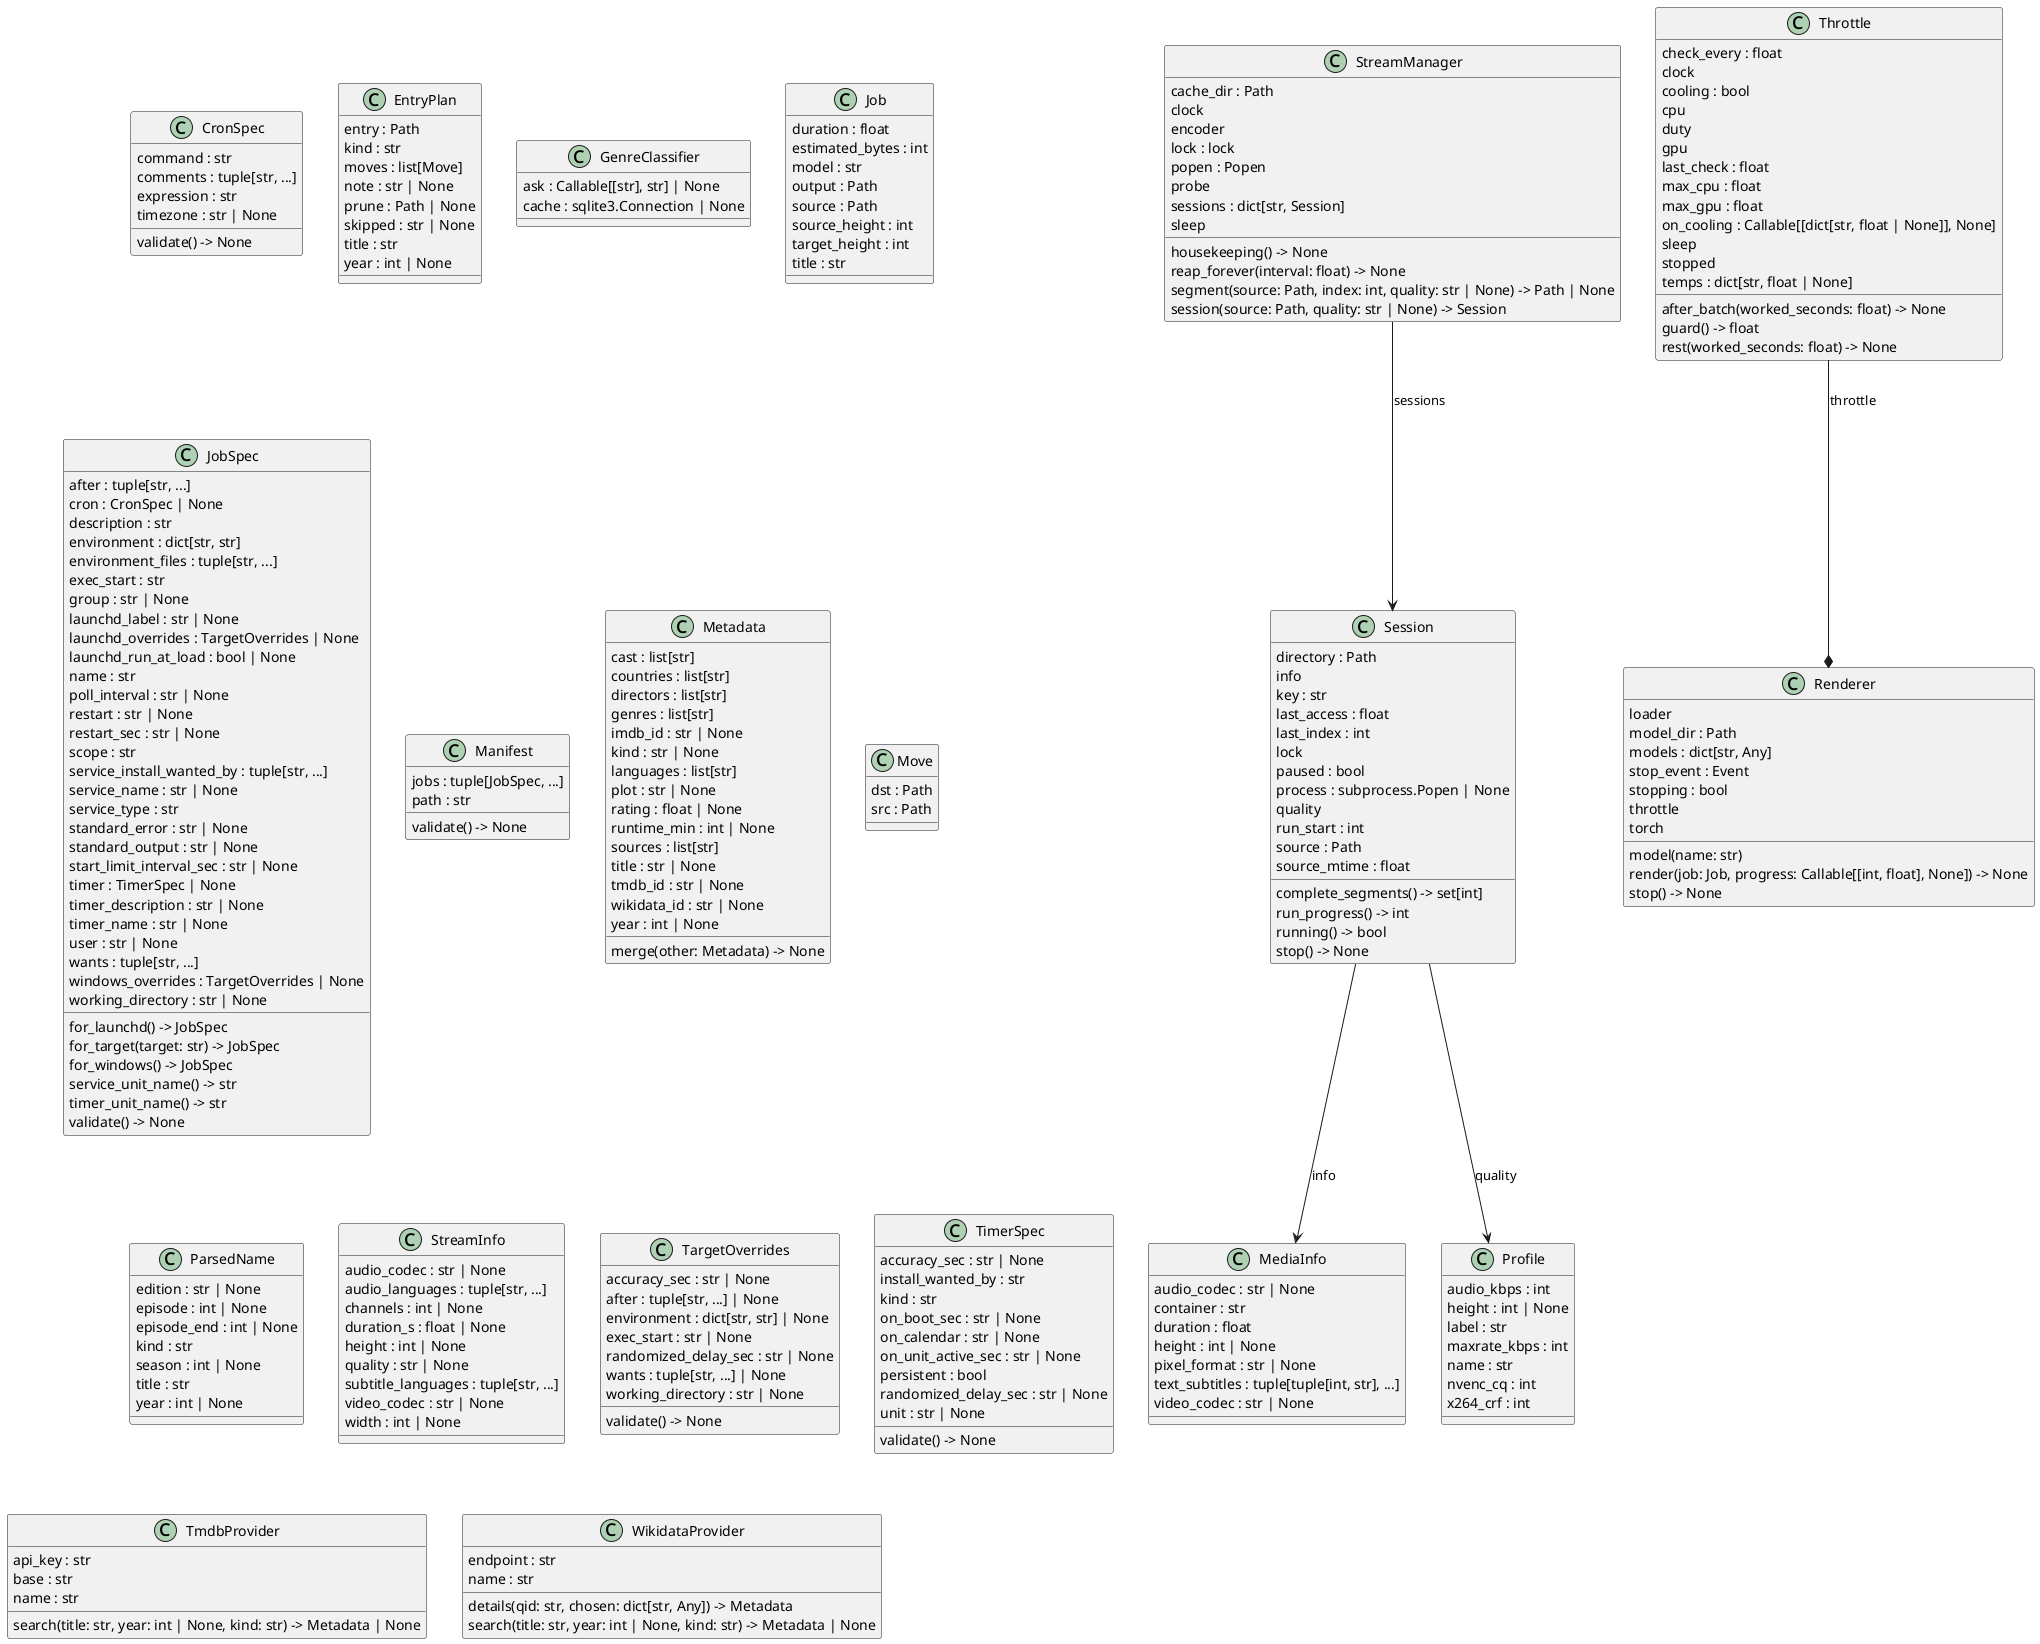

The diagram above was rendered by PlantUML. Its source (embedded in the PNG):
@startuml classes_clockwork
set namespaceSeparator none
class "CronSpec" as src.clockwork.model.CronSpec {
  command : str
  comments : tuple[str, ...]
  expression : str
  timezone : str | None
  validate() -> None
}
class "EntryPlan" as web.media_library.EntryPlan {
  entry : Path
  kind : str
  moves : list[Move]
  note : str | None
  prune : Path | None
  skipped : str | None
  title : str
  year : int | None
}
class "GenreClassifier" as web.media_library.GenreClassifier {
  ask : Callable[[str], str] | None
  cache : sqlite3.Connection | None
}
class "Job" as web.upscale.Job {
  duration : float
  estimated_bytes : int
  model : str
  output : Path
  source : Path
  source_height : int
  target_height : int
  title : str
}
class "JobSpec" as src.clockwork.model.JobSpec {
  after : tuple[str, ...]
  cron : CronSpec | None
  description : str
  environment : dict[str, str]
  environment_files : tuple[str, ...]
  exec_start : str
  group : str | None
  launchd_label : str | None
  launchd_overrides : TargetOverrides | None
  launchd_run_at_load : bool | None
  name : str
  poll_interval : str | None
  restart : str | None
  restart_sec : str | None
  scope : str
  service_install_wanted_by : tuple[str, ...]
  service_name : str | None
  service_type : str
  standard_error : str | None
  standard_output : str | None
  start_limit_interval_sec : str | None
  timer : TimerSpec | None
  timer_description : str | None
  timer_name : str | None
  user : str | None
  wants : tuple[str, ...]
  windows_overrides : TargetOverrides | None
  working_directory : str | None
  for_launchd() -> JobSpec
  for_target(target: str) -> JobSpec
  for_windows() -> JobSpec
  service_unit_name() -> str
  timer_unit_name() -> str
  validate() -> None
}
class "Manifest" as src.clockwork.model.Manifest {
  jobs : tuple[JobSpec, ...]
  path : str
  validate() -> None
}
class "MediaInfo" as web.streaming.MediaInfo {
  audio_codec : str | None
  container : str
  duration : float
  height : int | None
  pixel_format : str | None
  text_subtitles : tuple[tuple[int, str], ...]
  video_codec : str | None
}
class "Metadata" as web.media_library.Metadata {
  cast : list[str]
  countries : list[str]
  directors : list[str]
  genres : list[str]
  imdb_id : str | None
  kind : str | None
  languages : list[str]
  plot : str | None
  rating : float | None
  runtime_min : int | None
  sources : list[str]
  title : str | None
  tmdb_id : str | None
  wikidata_id : str | None
  year : int | None
  merge(other: Metadata) -> None
}
class "Move" as web.media_library.Move {
  dst : Path
  src : Path
}
class "ParsedName" as web.media_library.ParsedName {
  edition : str | None
  episode : int | None
  episode_end : int | None
  kind : str
  season : int | None
  title : str
  year : int | None
}
class "Profile" as web.streaming.Profile {
  audio_kbps : int
  height : int | None
  label : str
  maxrate_kbps : int
  name : str
  nvenc_cq : int
  x264_crf : int
}
class "Renderer" as web.upscale.Renderer {
  loader
  model_dir : Path
  models : dict[str, Any]
  stop_event : Event
  stopping : bool
  throttle
  torch
  model(name: str)
  render(job: Job, progress: Callable[[int, float], None]) -> None
  stop() -> None
}
class "Session" as web.streaming.Session {
  directory : Path
  info
  key : str
  last_access : float
  last_index : int
  lock
  paused : bool
  process : subprocess.Popen | None
  quality
  run_start : int
  source : Path
  source_mtime : float
  complete_segments() -> set[int]
  run_progress() -> int
  running() -> bool
  stop() -> None
}
class "StreamInfo" as web.media_library.StreamInfo {
  audio_codec : str | None
  audio_languages : tuple[str, ...]
  channels : int | None
  duration_s : float | None
  height : int | None
  quality : str | None
  subtitle_languages : tuple[str, ...]
  video_codec : str | None
  width : int | None
}
class "StreamManager" as web.streaming.StreamManager {
  cache_dir : Path
  clock
  encoder
  lock : lock
  popen : Popen
  probe
  sessions : dict[str, Session]
  sleep
  housekeeping() -> None
  reap_forever(interval: float) -> None
  segment(source: Path, index: int, quality: str | None) -> Path | None
  session(source: Path, quality: str | None) -> Session
}
class "TargetOverrides" as src.clockwork.model.TargetOverrides {
  accuracy_sec : str | None
  after : tuple[str, ...] | None
  environment : dict[str, str] | None
  exec_start : str | None
  randomized_delay_sec : str | None
  wants : tuple[str, ...] | None
  working_directory : str | None
  validate() -> None
}
class "Throttle" as web.upscale.Throttle {
  check_every : float
  clock
  cooling : bool
  cpu
  duty
  gpu
  last_check : float
  max_cpu : float
  max_gpu : float
  on_cooling : Callable[[dict[str, float | None]], None]
  sleep
  stopped
  temps : dict[str, float | None]
  after_batch(worked_seconds: float) -> None
  guard() -> float
  rest(worked_seconds: float) -> None
}
class "TimerSpec" as src.clockwork.model.TimerSpec {
  accuracy_sec : str | None
  install_wanted_by : str
  kind : str
  on_boot_sec : str | None
  on_calendar : str | None
  on_unit_active_sec : str | None
  persistent : bool
  randomized_delay_sec : str | None
  unit : str | None
  validate() -> None
}
class "TmdbProvider" as web.media_library.TmdbProvider {
  api_key : str
  base : str
  name : str
  search(title: str, year: int | None, kind: str) -> Metadata | None
}
class "WikidataProvider" as web.media_library.WikidataProvider {
  endpoint : str
  name : str
  details(qid: str, chosen: dict[str, Any]) -> Metadata
  search(title: str, year: int | None, kind: str) -> Metadata | None
}
web.streaming.Session --> web.streaming.MediaInfo : info
web.streaming.Session --> web.streaming.Profile : quality
web.streaming.StreamManager --> web.streaming.Session : sessions
web.upscale.Throttle --* web.upscale.Renderer : throttle
@enduml